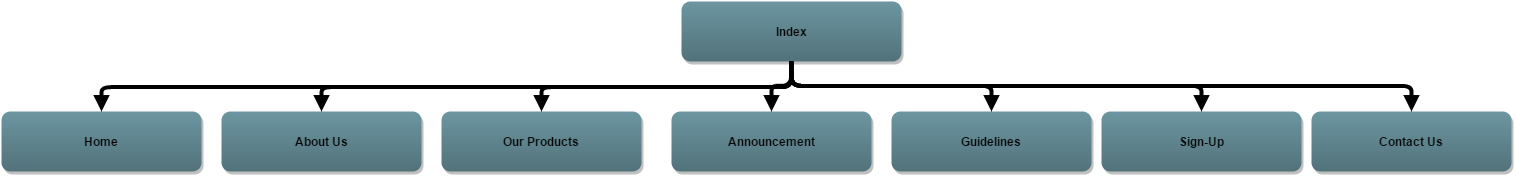

The diagram above was exported from draw.io. Its source (the exported page's mxGraphModel, read from the mxfile embedded in the PNG):
<mxGraphModel dx="1682" dy="905" grid="1" gridSize="10" guides="1" tooltips="1" connect="1" arrows="1" fold="1" page="0" pageScale="1.5" pageWidth="826" pageHeight="1169" background="#ffffff" math="0" shadow="0">
  <root>
    <mxCell id="0" style=";html=1;" />
    <mxCell id="1" style=";html=1;" parent="0" />
    <mxCell id="3" value="Index" style="rounded=1;fillColor=#6C96A1;strokeColor=none;shadow=1;gradientColor=#52727A;fontStyle=1;html=1;" parent="1" vertex="1">
      <mxGeometry x="960" y="180" width="220" height="60" as="geometry" />
    </mxCell>
    <mxCell id="4" value="Home" style="rounded=1;fillColor=#6C96A1;strokeColor=none;shadow=1;gradientColor=#52727A;fontStyle=1;html=1;" parent="1" vertex="1">
      <mxGeometry x="280" y="290" width="200" height="60" as="geometry" />
    </mxCell>
    <mxCell id="5" value="About Us" style="rounded=1;fillColor=#6C96A1;strokeColor=none;shadow=1;gradientColor=#52727A;fontStyle=1;html=1;" parent="1" vertex="1">
      <mxGeometry x="500" y="290" width="200" height="60" as="geometry" />
    </mxCell>
    <mxCell id="6" value="Our Products" style="rounded=1;fillColor=#6C96A1;strokeColor=none;shadow=1;gradientColor=#52727A;fontStyle=1;html=1;" parent="1" vertex="1">
      <mxGeometry x="720" y="290" width="200" height="60" as="geometry" />
    </mxCell>
    <mxCell id="30" value="" style="edgeStyle=elbowEdgeStyle;elbow=vertical;strokeWidth=4;endArrow=block;endFill=1;fontStyle=1;html=1;" parent="1" source="3" target="5" edge="1">
      <mxGeometry width="100" height="100" as="geometry">
        <mxPoint y="100" as="sourcePoint" />
        <mxPoint x="100" as="targetPoint" />
      </mxGeometry>
    </mxCell>
    <mxCell id="31" value="" style="edgeStyle=elbowEdgeStyle;elbow=vertical;strokeWidth=4;endArrow=block;endFill=1;fontStyle=1;html=1;" parent="1" source="3" target="4" edge="1">
      <mxGeometry width="100" height="100" as="geometry">
        <mxPoint y="100" as="sourcePoint" />
        <mxPoint x="100" as="targetPoint" />
      </mxGeometry>
    </mxCell>
    <mxCell id="32" value="" style="edgeStyle=elbowEdgeStyle;elbow=vertical;strokeWidth=4;endArrow=block;endFill=1;fontStyle=1;html=1;" parent="1" source="3" target="6" edge="1">
      <mxGeometry width="100" height="100" as="geometry">
        <mxPoint y="100" as="sourcePoint" />
        <mxPoint x="100" as="targetPoint" />
      </mxGeometry>
    </mxCell>
    <mxCell id="912667641bd7bca-55" value="Announcement" style="rounded=1;fillColor=#6C96A1;strokeColor=none;shadow=1;gradientColor=#52727A;fontStyle=1;html=1;" vertex="1" parent="1">
      <mxGeometry x="950" y="290" width="200" height="60" as="geometry" />
    </mxCell>
    <mxCell id="912667641bd7bca-56" value="" style="edgeStyle=elbowEdgeStyle;elbow=vertical;strokeWidth=4;endArrow=block;endFill=1;fontStyle=1;html=1;exitX=0.5;exitY=1;" edge="1" target="912667641bd7bca-55" parent="1" source="3">
      <mxGeometry x="270" y="-5" width="100" height="100" as="geometry">
        <mxPoint x="1020" y="235" as="sourcePoint" />
        <mxPoint x="370" y="-5" as="targetPoint" />
      </mxGeometry>
    </mxCell>
    <mxCell id="912667641bd7bca-57" value="Guidelines" style="rounded=1;fillColor=#6C96A1;strokeColor=none;shadow=1;gradientColor=#52727A;fontStyle=1;html=1;" vertex="1" parent="1">
      <mxGeometry x="1170" y="290" width="200" height="60" as="geometry" />
    </mxCell>
    <mxCell id="912667641bd7bca-58" value="" style="edgeStyle=elbowEdgeStyle;elbow=vertical;strokeWidth=4;endArrow=block;endFill=1;fontStyle=1;html=1;exitX=0.5;exitY=1;" edge="1" target="912667641bd7bca-57" parent="1" source="3">
      <mxGeometry x="550" width="100" height="100" as="geometry">
        <mxPoint x="1300" y="240" as="sourcePoint" />
        <mxPoint x="650" as="targetPoint" />
      </mxGeometry>
    </mxCell>
    <mxCell id="912667641bd7bca-59" value="Sign-Up" style="rounded=1;fillColor=#6C96A1;strokeColor=none;shadow=1;gradientColor=#52727A;fontStyle=1;html=1;" vertex="1" parent="1">
      <mxGeometry x="1380" y="290" width="200" height="60" as="geometry" />
    </mxCell>
    <mxCell id="912667641bd7bca-60" value="" style="edgeStyle=elbowEdgeStyle;elbow=vertical;strokeWidth=4;endArrow=block;endFill=1;fontStyle=1;html=1;exitX=0.5;exitY=1;" edge="1" target="912667641bd7bca-59" parent="1" source="3">
      <mxGeometry x="650" width="100" height="100" as="geometry">
        <mxPoint x="1400" y="240" as="sourcePoint" />
        <mxPoint x="750" as="targetPoint" />
      </mxGeometry>
    </mxCell>
    <mxCell id="912667641bd7bca-61" value="Contact Us" style="rounded=1;fillColor=#6C96A1;strokeColor=none;shadow=1;gradientColor=#52727A;fontStyle=1;html=1;" vertex="1" parent="1">
      <mxGeometry x="1590" y="290" width="200" height="60" as="geometry" />
    </mxCell>
    <mxCell id="912667641bd7bca-62" value="" style="edgeStyle=elbowEdgeStyle;elbow=vertical;strokeWidth=4;endArrow=block;endFill=1;fontStyle=1;html=1;exitX=0.5;exitY=1;" edge="1" target="912667641bd7bca-61" parent="1" source="3">
      <mxGeometry x="850" width="100" height="100" as="geometry">
        <mxPoint x="1600" y="240" as="sourcePoint" />
        <mxPoint x="950" as="targetPoint" />
      </mxGeometry>
    </mxCell>
  </root>
</mxGraphModel>